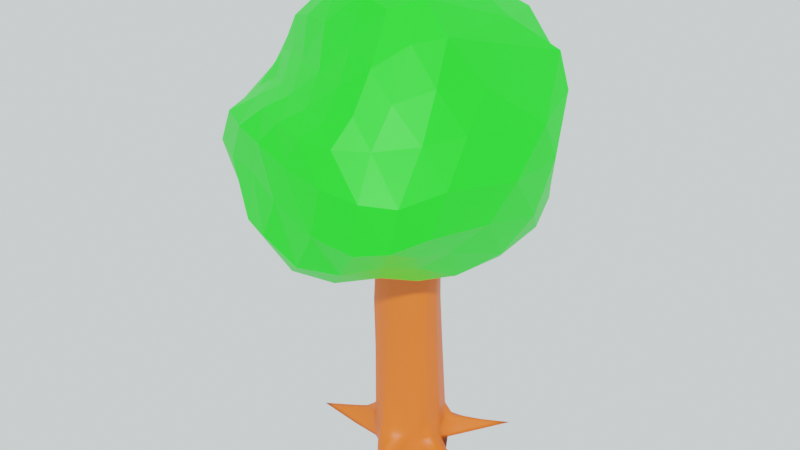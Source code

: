 # Source: tree.blend  (saved by Blender 2.91.10; exported with 4.5.12 LTS)
import bpy
from mathutils import Matrix  # noqa: F401  (used for matrix-valued properties, if any)

bpy.ops.wm.read_factory_settings(use_empty=True)
scene = bpy.context.scene
scene.name = 'Scene'

# ---- collections
col_collection = bpy.data.collections.new('Collection'); scene.collection.children.link(col_collection)

# ---- materials (node trees are filled in below, after node groups)
mat_material_002 = bpy.data.materials.new('Material.002')
mat_material_002.use_transparent_shadow = False
mat_material_001 = bpy.data.materials.new('Material.001')
mat_material_001.use_transparent_shadow = False

# ---- material node trees
mat_material_002.use_nodes = True; mat_material_002.node_tree.nodes.clear()
_N = mat_material_002.node_tree.nodes; _L = mat_material_002.node_tree.links
n0 = _N.new('ShaderNodeBsdfPrincipled'); n0.name = 'Principled BSDF'; n0.location = (10, 300)
n0.distribution = 'GGX'
n0.subsurface_method = 'BURLEY'
n0.inputs[0].default_value = (0.8, 0.1051, 0.004832, 1.0)
n0.inputs[3].default_value = 1.45
n0.inputs[27].default_value = (0.0, 0.0, 0.0, 1.0)
n0.inputs[28].default_value = 1.0
n1 = _N.new('ShaderNodeOutputMaterial'); n1.name = 'Material Output'; n1.location = (300, 300)
_L.new(n0.outputs[0], n1.inputs[0])
n1.is_active_output = True
mat_material_001.use_nodes = True; mat_material_001.node_tree.nodes.clear()
_N = mat_material_001.node_tree.nodes; _L = mat_material_001.node_tree.links
n0 = _N.new('ShaderNodeBsdfPrincipled'); n0.name = 'Principled BSDF'; n0.location = (10, 300)
n0.distribution = 'GGX'
n0.subsurface_method = 'BURLEY'
n0.inputs[0].default_value = (0.0, 0.8, 0.001456, 1.0)
n0.inputs[3].default_value = 1.45
n0.inputs[27].default_value = (0.0, 0.0, 0.0, 1.0)
n0.inputs[28].default_value = 1.0
n1 = _N.new('ShaderNodeOutputMaterial'); n1.name = 'Material Output'; n1.location = (300, 300)
_L.new(n0.outputs[0], n1.inputs[0])
n1.is_active_output = True

# ---- world
world_world = bpy.data.worlds.new('World'); scene.world = world_world
world_world.use_nodes = True; world_world.node_tree.nodes.clear()
_N = world_world.node_tree.nodes; _L = world_world.node_tree.links
n0 = _N.new('ShaderNodeOutputWorld'); n0.name = 'World Output'; n0.location = (300, 300)
n1 = _N.new('ShaderNodeBackground'); n1.name = 'Background'; n1.location = (10, 300)
n2 = _N.new('ShaderNodeRGB'); n2.name = 'RGB'; n2.location = (-180, 275)
n2.outputs[0].default_value = (0.8761, 0.9827, 1.0, 1.0)
_L.new(n1.outputs[0], n0.inputs[0])
_L.new(n2.outputs[0], n1.inputs[0])
n0.is_active_output = True
world_world.color = (0.05088, 0.05088, 0.05088)
world_world.use_sun_shadow = False
world_world.sun_shadow_jitter_overblur = 0.0

# ---- meshes
me_walec = bpy.data.meshes.new('Walec')
me_walec.from_pydata([(-0.5322, 2.252, -4.009), (0.0734, 1.028, 3.972), (0.2859, 1.325, -3.87), (0.3386, 0.979, 3.973), (1.175, 1.189, -3.777), (0.6695, 0.7983, 3.976), (3.015, 2.51, -3.767), (0.9331, 0.5465, 3.973), (2.13, 1.006, -3.785), (1.11, 0.2545, 3.963), (1.508, 0.1866, -3.891), (1.203, 0.0008698, 3.937), (3.437, -1.039, -4.007), (1.145, -0.3668, 3.937), (1.455, -0.8722, -4.031), (0.9617, -0.5718, 3.91), (0.9988, -1.147, -4.035), (0.6919, -0.7901, 3.9), (0.9027, -2.893, -4.058), (0.3515, -0.9465, 3.896), (0.1813, -1.906, -4.111), (-0.02336, -1.019, 3.898), (-0.3528, -1.274, -4.024), (-0.3861, -1.007, 3.908), (-0.6345, -1.115, -4.032), (-0.6995, -0.9627, 3.935), (-1.681, -1.06, -4.023), (-0.8883, -0.5561, 3.988), (-3.51, -0.8471, -4.026), (-1.036, -0.1838, 4.004), (-1.771, 0.01025, -4.028), (-1.147, 0.0828, 3.966), (-1.217, 0.3155, -4.03), (-1.028, 0.3334, 3.941), (-1.165, 0.9356, -4.099), (-0.8234, 0.6532, 3.943), (-1.291, 2.225, -4.101), (-0.5497, 0.913, 3.943), (-1.387, 3.102, -4.117), (-0.2437, 1.027, 3.957), (0.06791, 1.131, -0.0009745), (0.4343, 1.169, 0.09094), (0.7477, 1.02, 0.1084), (1.021, 0.7736, 0.07929), (1.187, 0.4503, 0.06502), (1.344, 0.06761, 0.01793), (1.278, -0.4412, -0.036), (1.109, -0.7225, -0.06091), (0.844, -0.9562, -0.05186), (0.3808, -1.117, -0.08985), (-0.01809, -1.2, -0.1001), (-0.3796, -1.134, -0.06605), (-0.6665, -1.028, -0.04855), (-0.8902, -0.6913, -0.01967), (-1.057, -0.3354, -0.01147), (-1.164, -0.01049, -0.03127), (-1.116, 0.3139, -0.0444), (-0.9134, 0.6585, -0.07837), (-0.619, 0.9452, -0.0786), (-0.2901, 1.101, -0.0543), (0.399, 1.249, -1.952), (0.7489, 1.123, -1.885), (1.068, 0.8866, -1.875), (1.232, 0.5487, -1.883), (1.421, 0.1014, -1.941), (1.352, -0.4779, -2.021), (1.191, -0.7974, -2.046), (0.9032, -1.043, -2.059), (0.3644, -1.208, -2.128), (-0.01996, -1.291, -2.106), (-0.3763, -1.198, -2.053), (-0.6499, -1.06, -2.04), (-0.8911, -0.7589, -2.024), (-1.067, -0.4112, -2.019), (-1.172, -0.05713, -2.03), (-1.159, 0.3041, -2.037), (-0.9585, 0.6612, -2.089), (-0.6567, 0.9613, -2.09), (-0.3322, 1.137, -2.062), (0.00788, 1.175, -2.044), (0.3636, 1.278, -2.915), (0.7622, 1.162, -2.839), (1.093, 0.9435, -2.849), (1.254, 0.5978, -2.857), (1.46, 0.1183, -2.92), (1.388, -0.4963, -3.014), (1.232, -0.8348, -3.039), (0.9413, -1.085, -3.051), (0.4573, -1.545, -3.238), (0.05369, -1.576, -3.193), (-0.3747, -1.23, -3.046), (-0.6417, -1.076, -3.036), (-0.8916, -0.7926, -3.026), (-1.072, -0.4491, -3.023), (-1.176, -0.08046, -3.029), (-1.181, 0.2993, -3.033), (-0.993, 0.6625, -3.094), (-0.7428, 0.9693, -3.095), (-0.4482, 1.166, -3.065), (-0.1045, 1.213, -3.046), (0.3323, 1.292, -3.378), (0.8232, 1.175, -3.294), (1.517, 0.9519, -3.294), (1.353, 0.6057, -3.307), (1.484, 0.1238, -3.391), (1.6, -0.5052, -3.496), (1.252, -0.853, -3.52), (0.9676, -1.11, -3.527), (0.7235, -2.364, -3.706), (0.1783, -1.943, -3.713), (-0.3641, -1.251, -3.52), (-0.6377, -1.084, -3.519), (-0.8918, -0.809, -3.512), (-1.666, -0.4662, -3.508), (-1.332, -0.06724, -3.514), (-1.192, 0.2969, -3.517), (-1.035, 0.6631, -3.582), (-0.893, 1.254, -3.583), (-0.8467, 2.113, -3.552), (-0.3628, 1.862, -3.513), (0.05214, 1.077, 1.954), (0.3655, 1.07, 1.987), (0.7034, 0.9078, 2.012), (0.9864, 0.6611, 2.014), (1.159, 0.3537, 2.004), (1.298, 0.01254, 1.971), (1.263, -0.4579, 1.95), (1.094, -0.7084, 1.925), (0.8246, -0.9403, 1.916), (0.4186, -1.107, 1.891), (-0.008841, -1.174, 1.89), (-0.4404, -1.102, 1.901), (-0.7368, -1.001, 1.923), (-0.9175, -0.626, 1.968), (-1.058, -0.2609, 1.982), (-1.16, 0.03559, 1.955), (-1.089, 0.3224, 1.934), (-0.9233, 0.6522, 1.911), (-0.6702, 0.9234, 1.906), (-0.3203, 1.061, 1.93), (0.1108, 1.056, 2.971), (0.4106, 1.028, 2.99), (0.7509, 0.8574, 3.005), (1.02, 0.6079, 3.003), (1.189, 0.3078, 2.993), (1.292, 0.02131, 2.96), (1.239, -0.3814, 2.948), (1.067, -0.6051, 2.923), (0.7978, -0.8278, 2.913), (0.4099, -0.9865, 2.896), (0.009127, -1.062, 2.897), (-0.377, -1.038, 2.91), (-0.6912, -0.9791, 2.933), (-0.8887, -0.5901, 2.98), (-1.041, -0.2219, 2.994), (-1.151, 0.05934, 2.961), (-1.05, 0.3285, 2.939), (-0.846, 0.6546, 2.932), (-0.5609, 0.9215, 2.933), (-0.23, 1.048, 2.952), (0.1009, 1.042, 3.467), (0.3849, 1.005, 3.477), (0.7203, 0.8289, 3.486), (0.9857, 0.5782, 3.484), (1.158, 0.282, 3.473), (1.256, 0.01173, 3.444), (1.2, -0.3737, 3.438), (1.023, -0.5881, 3.412), (0.7534, -0.8086, 3.402), (0.3879, -0.9663, 3.391), (-0.004063, -1.04, 3.392), (-0.3828, -1.023, 3.402), (-0.6953, -0.971, 3.428), (-0.8885, -0.5733, 3.478), (-1.039, -0.2031, 3.493), (-1.149, 0.07093, 3.457), (-1.039, 0.3309, 3.434), (-0.8349, 0.6539, 3.431), (-0.555, 0.9174, 3.432), (-0.2318, 1.038, 3.449), (0.02025, -0.3458, 3.615), (3.741, -4.19, 6.513), (-1.055, -5.827, 6.306), (-4.597, -1.766, 7.465), (-1.078, 4.736, 5.644), (3.66, 3.258, 5.741), (0.8584, -4.924, 10.33), (-3.189, -2.891, 10.25), (-3.441, 2.876, 10.71), (1.442, 4.323, 10.65), (3.947, -1.153, 11.06), (-0.191, -1.343, 13.73), (-0.5956, -5.11, 4.895), (-0.3499, -3.349, 4.469), (-0.2605, -1.675, 4.038), (1.063, -1.194, 3.732), (2.315, -2.322, 4.366), (3.209, -3.351, 5.586), (2.945, -4.86, 6.164), (1.8, -5.427, 5.74), (0.3951, -5.87, 5.703), (4.163, 1.713, 5.351), (4.343, -0.5761, 5.343), (4.069, -2.879, 6.26), (0.9862, 0.3878, 3.706), (2.101, 1.433, 4.125), (3.103, 2.739, 4.808), (-3.917, -1.27, 6.287), (-2.586, -0.6939, 4.758), (-1.17, -0.4486, 3.885), (-2.178, -5.42, 6.358), (-3.446, -4.495, 6.75), (-4.273, -2.991, 7.132), (-1.057, 3.568, 4.856), (-0.7448, 2.093, 4.214), (-0.3252, 0.8209, 3.722), (-4.147, 0.3464, 6.107), (-3.252, 2.187, 5.52), (-2.132, 3.646, 5.52), (-0.006546, 4.841, 5.392), (1.499, 4.646, 5.39), (2.777, 4.147, 5.48), (4.218, -2.412, 9.975), (4.531, -3.747, 8.739), (4.399, -4.28, 7.383), (4.286, 2.272, 6.727), (5.01, 1.273, 8.261), (4.969, 0.64, 9.586), (0.3703, -5.521, 9.835), (-0.05786, -5.807, 8.967), (-0.4985, -5.803, 7.656), (3.756, -5.405, 7.121), (2.929, -5.82, 8.607), (1.576, -5.435, 9.8), (-3.945, -3.003, 9.771), (-4.768, -3.079, 9.063), (-5.108, -2.697, 8.194), (-1.891, -5.351, 8.074), (-2.477, -5.249, 9.45), (-2.894, -4.112, 9.978), (-3.254, 3.572, 9.539), (-2.24, 4.423, 7.955), (-1.579, 4.96, 6.593), (-4.84, -0.1242, 7.889), (-4.545, 1.475, 8.433), (-4.129, 1.92, 9.413), (2.048, 3.937, 9.47), (2.839, 3.839, 8.128), (3.402, 3.719, 6.777), (-0.4511, 5.489, 6.5), (0.1643, 5.116, 7.888), (0.7824, 4.375, 9.365), (3.33, -2.776, 11.3), (2.616, -3.934, 10.99), (1.724, -4.623, 10.63), (-0.1151, -4.643, 10.43), (-1.23, -4.166, 10.47), (-2.287, -3.52, 10.41), (-3.903, -1.886, 10.7), (-4.327, -0.8952, 11.33), (-3.98, 1.338, 10.98), (-2.296, 3.802, 11.05), (-0.9754, 4.362, 11.13), (0.3576, 4.524, 10.97), (2.435, 3.944, 11.04), (3.371, 3.171, 11.22), (4.0, 2.778, 11.23), (0.07533, -2.37, 13.47), (0.5003, -3.223, 12.3), (0.7563, -4.21, 11.13), (3.073, -1.959, 12.6), (2.032, -1.711, 13.51), (0.8859, -1.387, 13.76), (-1.172, -2.023, 13.42), (-2.174, -2.358, 12.39), (-2.873, -2.432, 11.1), (-1.021, -0.3452, 13.49), (-1.876, 1.461, 12.92), (-2.668, 2.728, 11.95), (0.2789, 0.5644, 13.55), (0.9819, 3.06, 12.8), (1.391, 4.241, 11.91), (1.52, 1.062, 13.51), (3.004, 1.334, 12.44), (2.358, 3.345, 12.26), (-0.4648, 2.548, 13.05), (0.08553, 4.185, 12.26), (-1.355, 3.737, 12.3), (-2.216, -1.405, 13.14), (-3.204, -0.01958, 12.44), (-3.299, -1.799, 12.04), (-0.9829, -2.833, 12.47), (-1.78, -3.066, 11.2), (-0.4056, -3.748, 11.28), (1.349, -2.634, 13.27), (1.683, -3.764, 11.83), (2.503, -2.938, 12.51), (4.457, 2.686, 10.02), (4.023, 2.847, 8.286), (3.234, 3.53, 9.836), (-0.5054, 4.557, 9.447), (-1.035, 5.247, 7.854), (-1.889, 4.245, 9.41), (-4.94, 0.3534, 9.96), (-5.361, -1.262, 9.137), (-4.731, -1.468, 9.999), (-1.824, -4.792, 10.08), (-1.319, -5.58, 9.29), (-0.7763, -5.253, 9.964), (2.592, -4.828, 9.802), (3.902, -5.184, 8.517), (3.585, -3.735, 9.885), (1.571, 4.62, 8.033), (2.328, 4.671, 6.607), (0.838, 5.299, 6.48), (-3.691, 2.836, 8.098), (-2.962, 3.472, 6.614), (-3.936, 2.602, 6.86), (-3.752, -4.509, 9.433), (-4.594, -4.175, 8.083), (-3.262, -4.932, 8.066), (1.571, -5.992, 8.756), (1.304, -6.109, 7.16), (2.833, -5.949, 6.962), (5.164, -1.109, 8.332), (4.842, -2.034, 7.134), (4.898, 0.3946, 6.53), (1.895, 3.284, 4.589), (0.704, 1.821, 4.02), (0.3768, 3.513, 4.634), (-2.16, 2.257, 4.67), (-1.692, 0.9164, 4.045), (-3.161, 0.7918, 4.819), (-3.228, -2.62, 5.954), (-1.6, -1.973, 4.685), (-1.97, -4.049, 5.145), (3.445, 0.6782, 4.412), (3.416, -1.723, 4.7), (2.265, -0.496, 3.846), (0.8126, -4.633, 4.751), (1.017, -2.78, 4.237), (2.179, -3.963, 5.147), (3.537, 0.4098, 11.91)], [], [(160, 1, 3, 161), (161, 3, 5, 162), (162, 5, 7, 163), (163, 7, 9, 164), (164, 9, 11, 165), (165, 11, 13, 166), (166, 13, 15, 167), (167, 15, 17, 168), (168, 17, 19, 169), (169, 19, 21, 170), (170, 21, 23, 171), (171, 23, 25, 172), (172, 25, 27, 173), (173, 27, 29, 174), (174, 29, 31, 175), (175, 31, 33, 176), (176, 33, 35, 177), (177, 35, 37, 178), (3, 1, 39, 37, 35, 33, 31, 29, 27, 25, 23, 21, 19, 17, 15, 13, 11, 9, 7, 5), (178, 37, 39, 179), (179, 39, 1, 160), (0, 2, 4, 6, 8, 10, 12, 14, 16, 18, 20, 22, 24, 26, 28, 30, 32, 34, 36, 38), (78, 59, 40, 79), (77, 58, 59, 78), (76, 57, 58, 77), (75, 56, 57, 76), (74, 55, 56, 75), (73, 54, 55, 74), (72, 53, 54, 73), (71, 52, 53, 72), (70, 51, 52, 71), (69, 50, 51, 70), (68, 49, 50, 69), (67, 48, 49, 68), (66, 47, 48, 67), (65, 46, 47, 66), (64, 45, 46, 65), (63, 44, 45, 64), (62, 43, 44, 63), (61, 42, 43, 62), (60, 41, 42, 61), (79, 40, 41, 60), (99, 79, 60, 80), (80, 60, 61, 81), (81, 61, 62, 82), (82, 62, 63, 83), (83, 63, 64, 84), (84, 64, 65, 85), (85, 65, 66, 86), (86, 66, 67, 87), (87, 67, 68, 88), (88, 68, 69, 89), (89, 69, 70, 90), (90, 70, 71, 91), (91, 71, 72, 92), (92, 72, 73, 93), (93, 73, 74, 94), (94, 74, 75, 95), (95, 75, 76, 96), (96, 76, 77, 97), (97, 77, 78, 98), (98, 78, 79, 99), (118, 98, 99, 119), (117, 97, 98, 118), (116, 96, 97, 117), (115, 95, 96, 116), (114, 94, 95, 115), (113, 93, 94, 114), (112, 92, 93, 113), (111, 91, 92, 112), (110, 90, 91, 111), (109, 89, 90, 110), (108, 88, 89, 109), (107, 87, 88, 108), (106, 86, 87, 107), (105, 85, 86, 106), (104, 84, 85, 105), (103, 83, 84, 104), (102, 82, 83, 103), (101, 81, 82, 102), (100, 80, 81, 101), (119, 99, 80, 100), (0, 119, 100, 2), (2, 100, 101, 4), (4, 101, 102, 6), (6, 102, 103, 8), (8, 103, 104, 10), (10, 104, 105, 12), (12, 105, 106, 14), (14, 106, 107, 16), (16, 107, 108, 18), (18, 108, 109, 20), (20, 109, 110, 22), (22, 110, 111, 24), (24, 111, 112, 26), (26, 112, 113, 28), (28, 113, 114, 30), (30, 114, 115, 32), (32, 115, 116, 34), (34, 116, 117, 36), (36, 117, 118, 38), (38, 118, 119, 0), (59, 139, 120, 40), (58, 138, 139, 59), (57, 137, 138, 58), (56, 136, 137, 57), (55, 135, 136, 56), (54, 134, 135, 55), (53, 133, 134, 54), (52, 132, 133, 53), (51, 131, 132, 52), (50, 130, 131, 51), (49, 129, 130, 50), (48, 128, 129, 49), (47, 127, 128, 48), (46, 126, 127, 47), (45, 125, 126, 46), (44, 124, 125, 45), (43, 123, 124, 44), (42, 122, 123, 43), (41, 121, 122, 42), (40, 120, 121, 41), (139, 159, 140, 120), (138, 158, 159, 139), (137, 157, 158, 138), (136, 156, 157, 137), (135, 155, 156, 136), (134, 154, 155, 135), (133, 153, 154, 134), (132, 152, 153, 133), (131, 151, 152, 132), (130, 150, 151, 131), (129, 149, 150, 130), (128, 148, 149, 129), (127, 147, 148, 128), (126, 146, 147, 127), (125, 145, 146, 126), (124, 144, 145, 125), (123, 143, 144, 124), (122, 142, 143, 123), (121, 141, 142, 122), (120, 140, 141, 121), (159, 179, 160, 140), (158, 178, 179, 159), (157, 177, 178, 158), (156, 176, 177, 157), (155, 175, 176, 156), (154, 174, 175, 155), (153, 173, 174, 154), (152, 172, 173, 153), (151, 171, 172, 152), (150, 170, 171, 151), (149, 169, 170, 150), (148, 168, 169, 149), (147, 167, 168, 148), (146, 166, 167, 147), (145, 165, 166, 146), (144, 164, 165, 145), (143, 163, 164, 144), (142, 162, 163, 143), (141, 161, 162, 142), (140, 160, 161, 141), (180, 195, 194), (181, 197, 203), (180, 194, 209), (180, 209, 215), (180, 215, 204), (181, 203, 224), (182, 200, 230), (183, 212, 236), (184, 218, 242), (185, 221, 248), (181, 224, 231), (182, 230, 237), (183, 236, 243), (184, 242, 249), (185, 248, 225), (186, 254, 269), (187, 257, 275), (188, 260, 278), (189, 263, 281), (190, 266, 342, 270), (272, 279, 191), (271, 282, 272), (270, 283, 271), (272, 282, 279), (282, 280, 279), (271, 283, 282), (283, 284, 282), (282, 284, 280), (284, 281, 280), (270, 342, 266, 283), (266, 265, 283), (283, 265, 284), (265, 264, 284), (284, 264, 281), (264, 189, 281), (279, 276, 191), (280, 285, 279), (281, 286, 280), (279, 285, 276), (285, 277, 276), (280, 286, 285), (286, 287, 285), (285, 287, 277), (287, 278, 277), (281, 263, 286), (263, 262, 286), (286, 262, 287), (262, 261, 287), (287, 261, 278), (261, 188, 278), (276, 273, 191), (277, 288, 276), (278, 289, 277), (276, 288, 273), (288, 274, 273), (277, 289, 288), (289, 290, 288), (288, 290, 274), (290, 275, 274), (278, 260, 289), (260, 259, 289), (289, 259, 290), (259, 258, 290), (290, 258, 275), (258, 187, 275), (273, 267, 191), (274, 291, 273), (275, 292, 274), (273, 291, 267), (291, 268, 267), (274, 292, 291), (292, 293, 291), (291, 293, 268), (293, 269, 268), (275, 257, 292), (257, 256, 292), (292, 256, 293), (256, 255, 293), (293, 255, 269), (255, 186, 269), (267, 272, 191), (268, 294, 267), (269, 295, 268), (267, 294, 272), (294, 271, 272), (268, 295, 294), (295, 296, 294), (294, 296, 271), (296, 270, 271), (269, 254, 295), (254, 253, 295), (295, 253, 296), (253, 252, 296), (296, 252, 270), (252, 190, 270), (227, 266, 190), (226, 297, 227), (225, 298, 226), (227, 297, 266), (297, 265, 266), (226, 298, 297), (298, 299, 297), (297, 299, 265), (299, 264, 265), (225, 248, 298), (248, 247, 298), (298, 247, 299), (247, 246, 299), (299, 246, 264), (246, 189, 264), (251, 263, 189), (250, 300, 251), (249, 301, 250), (251, 300, 263), (300, 262, 263), (250, 301, 300), (301, 302, 300), (300, 302, 262), (302, 261, 262), (249, 242, 301), (242, 241, 301), (301, 241, 302), (241, 240, 302), (302, 240, 261), (240, 188, 261), (245, 260, 188), (244, 303, 245), (243, 304, 244), (245, 303, 260), (303, 259, 260), (244, 304, 303), (304, 305, 303), (303, 305, 259), (305, 258, 259), (243, 236, 304), (236, 235, 304), (304, 235, 305), (235, 234, 305), (305, 234, 258), (234, 187, 258), (239, 257, 187), (238, 306, 239), (237, 307, 238), (239, 306, 257), (306, 256, 257), (238, 307, 306), (307, 308, 306), (306, 308, 256), (308, 255, 256), (237, 230, 307), (230, 229, 307), (307, 229, 308), (229, 228, 308), (308, 228, 255), (228, 186, 255), (233, 254, 186), (232, 309, 233), (231, 310, 232), (233, 309, 254), (309, 253, 254), (232, 310, 309), (310, 311, 309), (309, 311, 253), (311, 252, 253), (231, 224, 310), (224, 223, 310), (310, 223, 311), (223, 222, 311), (311, 222, 252), (222, 190, 252), (246, 251, 189), (247, 312, 246), (248, 313, 247), (246, 312, 251), (312, 250, 251), (247, 313, 312), (313, 314, 312), (312, 314, 250), (314, 249, 250), (248, 221, 313), (221, 220, 313), (313, 220, 314), (220, 219, 314), (314, 219, 249), (219, 184, 249), (240, 245, 188), (241, 315, 240), (242, 316, 241), (240, 315, 245), (315, 244, 245), (241, 316, 315), (316, 317, 315), (315, 317, 244), (317, 243, 244), (242, 218, 316), (218, 217, 316), (316, 217, 317), (217, 216, 317), (317, 216, 243), (216, 183, 243), (234, 239, 187), (235, 318, 234), (236, 319, 235), (234, 318, 239), (318, 238, 239), (235, 319, 318), (319, 320, 318), (318, 320, 238), (320, 237, 238), (236, 212, 319), (212, 211, 319), (319, 211, 320), (211, 210, 320), (320, 210, 237), (210, 182, 237), (228, 233, 186), (229, 321, 228), (230, 322, 229), (228, 321, 233), (321, 232, 233), (229, 322, 321), (322, 323, 321), (321, 323, 232), (323, 231, 232), (230, 200, 322), (200, 199, 322), (322, 199, 323), (199, 198, 323), (323, 198, 231), (198, 181, 231), (222, 227, 190), (223, 324, 222), (224, 325, 223), (222, 324, 227), (324, 226, 227), (223, 325, 324), (325, 326, 324), (324, 326, 226), (326, 225, 226), (224, 203, 325), (203, 202, 325), (325, 202, 326), (202, 201, 326), (326, 201, 225), (201, 185, 225), (206, 221, 185), (205, 327, 206), (204, 328, 205), (206, 327, 221), (327, 220, 221), (205, 328, 327), (328, 329, 327), (327, 329, 220), (329, 219, 220), (204, 215, 328), (215, 214, 328), (328, 214, 329), (214, 213, 329), (329, 213, 219), (213, 184, 219), (213, 218, 184), (214, 330, 213), (215, 331, 214), (213, 330, 218), (330, 217, 218), (214, 331, 330), (331, 332, 330), (330, 332, 217), (332, 216, 217), (215, 209, 331), (209, 208, 331), (331, 208, 332), (208, 207, 332), (332, 207, 216), (207, 183, 216), (207, 212, 183), (208, 333, 207), (209, 334, 208), (207, 333, 212), (333, 211, 212), (208, 334, 333), (334, 335, 333), (333, 335, 211), (335, 210, 211), (209, 194, 334), (194, 193, 334), (334, 193, 335), (193, 192, 335), (335, 192, 210), (192, 182, 210), (201, 206, 185), (202, 336, 201), (203, 337, 202), (201, 336, 206), (336, 205, 206), (202, 337, 336), (337, 338, 336), (336, 338, 205), (338, 204, 205), (203, 197, 337), (197, 196, 337), (337, 196, 338), (196, 195, 338), (338, 195, 204), (195, 180, 204), (192, 200, 182), (193, 339, 192), (194, 340, 193), (192, 339, 200), (339, 199, 200), (193, 340, 339), (340, 341, 339), (339, 341, 199), (341, 198, 199), (194, 195, 340), (195, 196, 340), (340, 196, 341), (196, 197, 341), (341, 197, 198), (197, 181, 198)])
me_walec.polygons.foreach_set('use_smooth', [1, 1, 1, 1, 1, 1, 1, 1, 1, 1, 1, 1, 1, 1, 1, 1, 1, 1, 1, 1, 1, 1, 1, 1, 1, 1, 1, 1, 1, 1, 1, 1, 1, 1, 1, 1, 1, 1, 1, 1, 1, 1, 1, 1, 1, 1, 1, 1, 1, 1, 1, 1, 1, 1, 1, 1, 1, 1, 1, 1, 1, 1, 1, 1, 1, 1, 1, 1, 1, 1, 1, 1, 1, 1, 1, 1, 1, 1, 1, 1, 1, 1, 1, 1, 1, 1, 1, 1, 1, 1, 1, 1, 1, 1, 1, 1, 1, 1, 1, 1, 1, 1, 1, 1, 1, 1, 1, 1, 1, 1, 1, 1, 1, 1, 1, 1, 1, 1, 1, 1, 1, 1, 1, 1, 1, 1, 1, 1, 1, 1, 1, 1, 1, 1, 1, 1, 1, 1, 1, 1, 1, 1, 1, 1, 1, 1, 1, 1, 1, 1, 1, 1, 1, 1, 1, 1, 1, 1, 1, 1, 1, 1, 0, 0, 0, 0, 0, 0, 0, 0, 0, 0, 0, 0, 0, 0, 0, 0, 0, 0, 0, 0, 0, 0, 0, 0, 0, 0, 0, 0, 0, 0, 0, 0, 0, 0, 0, 0, 0, 0, 0, 0, 0, 0, 0, 0, 0, 0, 0, 0, 0, 0, 0, 0, 0, 0, 0, 0, 0, 0, 0, 0, 0, 0, 0, 0, 0, 0, 0, 0, 0, 0, 0, 0, 0, 0, 0, 0, 0, 0, 0, 0, 0, 0, 0, 0, 0, 0, 0, 0, 0, 0, 0, 0, 0, 0, 0, 0, 0, 0, 0, 0, 0, 0, 0, 0, 0, 0, 0, 0, 0, 0, 0, 0, 0, 0, 0, 0, 0, 0, 0, 0, 0, 0, 0, 0, 0, 0, 0, 0, 0, 0, 0, 0, 0, 0, 0, 0, 0, 0, 0, 0, 0, 0, 0, 0, 0, 0, 0, 0, 0, 0, 0, 0, 0, 0, 0, 0, 0, 0, 0, 0, 0, 0, 0, 0, 0, 0, 0, 0, 0, 0, 0, 0, 0, 0, 0, 0, 0, 0, 0, 0, 0, 0, 0, 0, 0, 0, 0, 0, 0, 0, 0, 0, 0, 0, 0, 0, 0, 0, 0, 0, 0, 0, 0, 0, 0, 0, 0, 0, 0, 0, 0, 0, 0, 0, 0, 0, 0, 0, 0, 0, 0, 0, 0, 0, 0, 0, 0, 0, 0, 0, 0, 0, 0, 0, 0, 0, 0, 0, 0, 0, 0, 0, 0, 0, 0, 0, 0, 0, 0, 0, 0, 0, 0, 0, 0, 0, 0, 0, 0, 0, 0, 0, 0, 0, 0, 0, 0, 0, 0, 0, 0, 0, 0, 0, 0, 0, 0, 0, 0, 0, 0, 0, 0, 0, 0, 0, 0, 0, 0, 0, 0, 0, 0, 0, 0, 0, 0, 0, 0, 0, 0, 0, 0, 0, 0, 0, 0, 0, 0, 0, 0, 0, 0, 0, 0, 0, 0, 0, 0, 0])
me_walec.polygons.foreach_set('material_index', [0, 0, 0, 0, 0, 0, 0, 0, 0, 0, 0, 0, 0, 0, 0, 0, 0, 0, 0, 0, 0, 0, 0, 0, 0, 0, 0, 0, 0, 0, 0, 0, 0, 0, 0, 0, 0, 0, 0, 0, 0, 0, 0, 0, 0, 0, 0, 0, 0, 0, 0, 0, 0, 0, 0, 0, 0, 0, 0, 0, 0, 0, 0, 0, 0, 0, 0, 0, 0, 0, 0, 0, 0, 0, 0, 0, 0, 0, 0, 0, 0, 0, 0, 0, 0, 0, 0, 0, 0, 0, 0, 0, 0, 0, 0, 0, 0, 0, 0, 0, 0, 0, 0, 0, 0, 0, 0, 0, 0, 0, 0, 0, 0, 0, 0, 0, 0, 0, 0, 0, 0, 0, 0, 0, 0, 0, 0, 0, 0, 0, 0, 0, 0, 0, 0, 0, 0, 0, 0, 0, 0, 0, 0, 0, 0, 0, 0, 0, 0, 0, 0, 0, 0, 0, 0, 0, 0, 0, 0, 0, 0, 0, 1, 1, 1, 1, 1, 1, 1, 1, 1, 1, 1, 1, 1, 1, 1, 1, 1, 1, 1, 1, 1, 1, 1, 1, 1, 1, 1, 1, 1, 1, 1, 1, 1, 1, 1, 1, 1, 1, 1, 1, 1, 1, 1, 1, 1, 1, 1, 1, 1, 1, 1, 1, 1, 1, 1, 1, 1, 1, 1, 1, 1, 1, 1, 1, 1, 1, 1, 1, 1, 1, 1, 1, 1, 1, 1, 1, 1, 1, 1, 1, 1, 1, 1, 1, 1, 1, 1, 1, 1, 1, 1, 1, 1, 1, 1, 1, 1, 1, 1, 1, 1, 1, 1, 1, 1, 1, 1, 1, 1, 1, 1, 1, 1, 1, 1, 1, 1, 1, 1, 1, 1, 1, 1, 1, 1, 1, 1, 1, 1, 1, 1, 1, 1, 1, 1, 1, 1, 1, 1, 1, 1, 1, 1, 1, 1, 1, 1, 1, 1, 1, 1, 1, 1, 1, 1, 1, 1, 1, 1, 1, 1, 1, 1, 1, 1, 1, 1, 1, 1, 1, 1, 1, 1, 1, 1, 1, 1, 1, 1, 1, 1, 1, 1, 1, 1, 1, 1, 1, 1, 1, 1, 1, 1, 1, 1, 1, 1, 1, 1, 1, 1, 1, 1, 1, 1, 1, 1, 1, 1, 1, 1, 1, 1, 1, 1, 1, 1, 1, 1, 1, 1, 1, 1, 1, 1, 1, 1, 1, 1, 1, 1, 1, 1, 1, 1, 1, 1, 1, 1, 1, 1, 1, 1, 1, 1, 1, 1, 1, 1, 1, 1, 1, 1, 1, 1, 1, 1, 1, 1, 1, 1, 1, 1, 1, 1, 1, 1, 1, 1, 1, 1, 1, 1, 1, 1, 1, 1, 1, 1, 1, 1, 1, 1, 1, 1, 1, 1, 1, 1, 1, 1, 1, 1, 1, 1, 1, 1, 1, 1, 1, 1, 1, 1, 1, 1, 1, 1, 1, 1, 1, 1, 1, 1, 1, 1, 1, 1, 1, 1, 1])
_uv = me_walec.uv_layers.new(name='MapaUV')
_uv.uv.foreach_set('vector', [1.0, 0.9682, 1.0, 1.0, 0.95, 1.0, 0.95, 0.9682, 0.95, 0.9682, 0.95, 1.0, 0.9, 1.0, 0.9, 0.9682, 0.9, 0.9682, 0.9, 1.0, 0.85, 1.0, 0.85, 0.9682, 0.85, 0.9682, 0.85, 1.0, 0.8, 1.0, 0.8, 0.9682, 0.8, 0.9682, 0.8, 1.0, 0.75, 1.0, 0.75, 0.9682, 0.75, 0.9682, 0.75, 1.0, 0.7, 1.0, 0.7, 0.9682, 0.7, 0.9682, 0.7, 1.0, 0.65, 1.0, 0.65, 0.9682, 0.65, 0.9682, 0.65, 1.0, 0.6, 1.0, 0.6, 0.9682, 0.6, 0.9682, 0.6, 1.0, 0.55, 1.0, 0.55, 0.9682, 0.55, 0.9682, 0.55, 1.0, 0.5, 1.0, 0.5, 0.9682, 0.5, 0.9682, 0.5, 1.0, 0.45, 1.0, 0.45, 0.9682, 0.45, 0.9682, 0.45, 1.0, 0.4, 1.0, 0.4, 0.9682, 0.4, 0.9682, 0.4, 1.0, 0.35, 1.0, 0.35, 0.9682, 0.35, 0.9682, 0.35, 1.0, 0.3, 1.0, 0.3, 0.9682, 0.3, 0.9682, 0.3, 1.0, 0.25, 1.0, 0.25, 0.9682, 0.25, 0.9682, 0.25, 1.0, 0.2, 1.0, 0.2, 0.9682, 0.2, 0.9682, 0.2, 1.0, 0.15, 1.0, 0.15, 0.9682, 0.15, 0.9682, 0.15, 1.0, 0.1, 1.0, 0.1, 0.9682, 0.3242, 0.4783, 0.25, 0.49, 0.1758, 0.4783, 0.1089, 0.4442, 0.05584, 0.3911, 0.02175, 0.3242, 0.01, 0.25, 0.02175, 0.1758, 0.05584, 0.1089, 0.1089, 0.05584, 0.1758, 0.02175, 0.25, 0.01, 0.3242, 0.02175, 0.3911, 0.05584, 0.4442, 0.1089, 0.4783, 0.1758, 0.49, 0.25, 0.4783, 0.3242, 0.4442, 0.3911, 0.3911, 0.4442, 0.1, 0.9682, 0.1, 1.0, 0.05, 1.0, 0.05, 0.9682, 0.05, 0.9682, 0.05, 1.0, -1.565e-07, 1.0, -1.565e-07, 0.9682, 0.75, 0.49, 0.8242, 0.4783, 0.8911, 0.4442, 0.9442, 0.3911, 0.9783, 0.3242, 0.99, 0.25, 0.9783, 0.1758, 0.9442, 0.1089, 0.8911, 0.05584, 0.8242, 0.02175, 0.75, 0.01, 0.6758, 0.02175, 0.6089, 0.05584, 0.5558, 0.1089, 0.5217, 0.1758, 0.51, 0.25, 0.5217, 0.3242, 0.5558, 0.3911, 0.6089, 0.4442, 0.6758, 0.4783, 0.05, 0.625, 0.05, 0.75, -1.565e-07, 0.75, -1.565e-07, 0.625, 0.1, 0.625, 0.1, 0.75, 0.05, 0.75, 0.05, 0.625, 0.15, 0.625, 0.15, 0.75, 0.1, 0.75, 0.1, 0.625, 0.2, 0.625, 0.2, 0.75, 0.15, 0.75, 0.15, 0.625, 0.25, 0.625, 0.25, 0.75, 0.2, 0.75, 0.2, 0.625, 0.3, 0.625, 0.3, 0.75, 0.25, 0.75, 0.25, 0.625, 0.35, 0.625, 0.35, 0.75, 0.3, 0.75, 0.3, 0.625, 0.4, 0.625, 0.4, 0.75, 0.35, 0.75, 0.35, 0.625, 0.45, 0.625, 0.45, 0.75, 0.4, 0.75, 0.4, 0.625, 0.5, 0.625, 0.5, 0.75, 0.45, 0.75, 0.45, 0.625, 0.55, 0.625, 0.55, 0.75, 0.5, 0.75, 0.5, 0.625, 0.6, 0.625, 0.6, 0.75, 0.55, 0.75, 0.55, 0.625, 0.65, 0.625, 0.65, 0.75, 0.6, 0.75, 0.6, 0.625, 0.7, 0.625, 0.7, 0.75, 0.65, 0.75, 0.65, 0.625, 0.75, 0.625, 0.75, 0.75, 0.7, 0.75, 0.7, 0.625, 0.8, 0.625, 0.8, 0.75, 0.75, 0.75, 0.75, 0.625, 0.85, 0.625, 0.85, 0.75, 0.8, 0.75, 0.8, 0.625, 0.9, 0.625, 0.9, 0.75, 0.85, 0.75, 0.85, 0.625, 0.95, 0.625, 0.95, 0.75, 0.9, 0.75, 0.9, 0.625, 1.0, 0.625, 1.0, 0.75, 0.95, 0.75, 0.95, 0.625, 1.0, 0.5625, 1.0, 0.625, 0.95, 0.625, 0.95, 0.5625, 0.95, 0.5625, 0.95, 0.625, 0.9, 0.625, 0.9, 0.5625, 0.9, 0.5625, 0.9, 0.625, 0.85, 0.625, 0.85, 0.5625, 0.85, 0.5625, 0.85, 0.625, 0.8, 0.625, 0.8, 0.5625, 0.8, 0.5625, 0.8, 0.625, 0.75, 0.625, 0.75, 0.5625, 0.75, 0.5625, 0.75, 0.625, 0.7, 0.625, 0.7, 0.5625, 0.7, 0.5625, 0.7, 0.625, 0.65, 0.625, 0.65, 0.5625, 0.65, 0.5625, 0.65, 0.625, 0.6, 0.625, 0.6, 0.5625, 0.6, 0.5625, 0.6, 0.625, 0.55, 0.625, 0.55, 0.5625, 0.55, 0.5625, 0.55, 0.625, 0.5, 0.625, 0.5, 0.5625, 0.5, 0.5625, 0.5, 0.625, 0.45, 0.625, 0.45, 0.5625, 0.45, 0.5625, 0.45, 0.625, 0.4, 0.625, 0.4, 0.5625, 0.4, 0.5625, 0.4, 0.625, 0.35, 0.625, 0.35, 0.5625, 0.35, 0.5625, 0.35, 0.625, 0.3, 0.625, 0.3, 0.5625, 0.3, 0.5625, 0.3, 0.625, 0.25, 0.625, 0.25, 0.5625, 0.25, 0.5625, 0.25, 0.625, 0.2, 0.625, 0.2, 0.5625, 0.2, 0.5625, 0.2, 0.625, 0.15, 0.625, 0.15, 0.5625, 0.15, 0.5625, 0.15, 0.625, 0.1, 0.625, 0.1, 0.5625, 0.1, 0.5625, 0.1, 0.625, 0.05, 0.625, 0.05, 0.5625, 0.05, 0.5625, 0.05, 0.625, -1.565e-07, 0.625, -1.565e-07, 0.5625, 0.05, 0.5322, 0.05, 0.5625, -1.565e-07, 0.5625, -1.565e-07, 0.5322, 0.1, 0.5322, 0.1, 0.5625, 0.05, 0.5625, 0.05, 0.5322, 0.15, 0.5322, 0.15, 0.5625, 0.1, 0.5625, 0.1, 0.5322, 0.2, 0.5322, 0.2, 0.5625, 0.15, 0.5625, 0.15, 0.5322, 0.25, 0.5322, 0.25, 0.5625, 0.2, 0.5625, 0.2, 0.5322, 0.3, 0.5322, 0.3, 0.5625, 0.25, 0.5625, 0.25, 0.5322, 0.35, 0.5322, 0.35, 0.5625, 0.3, 0.5625, 0.3, 0.5322, 0.4, 0.5322, 0.4, 0.5625, 0.35, 0.5625, 0.35, 0.5322, 0.45, 0.5322, 0.45, 0.5625, 0.4, 0.5625, 0.4, 0.5322, 0.5, 0.5322, 0.5, 0.5625, 0.45, 0.5625, 0.45, 0.5322, 0.55, 0.5322, 0.55, 0.5625, 0.5, 0.5625, 0.5, 0.5322, 0.6, 0.5322, 0.6, 0.5625, 0.55, 0.5625, 0.55, 0.5322, 0.65, 0.5322, 0.65, 0.5625, 0.6, 0.5625, 0.6, 0.5322, 0.7, 0.5322, 0.7, 0.5625, 0.65, 0.5625, 0.65, 0.5322, 0.75, 0.5322, 0.75, 0.5625, 0.7, 0.5625, 0.7, 0.5322, 0.8, 0.5322, 0.8, 0.5625, 0.75, 0.5625, 0.75, 0.5322, 0.85, 0.5322, 0.85, 0.5625, 0.8, 0.5625, 0.8, 0.5322, 0.9, 0.5322, 0.9, 0.5625, 0.85, 0.5625, 0.85, 0.5322, 0.95, 0.5322, 0.95, 0.5625, 0.9, 0.5625, 0.9, 0.5322, 1.0, 0.5322, 1.0, 0.5625, 0.95, 0.5625, 0.95, 0.5322, 1.0, 0.5, 1.0, 0.5322, 0.95, 0.5322, 0.95, 0.5, 0.95, 0.5, 0.95, 0.5322, 0.9, 0.5322, 0.9, 0.5, 0.9, 0.5, 0.9, 0.5322, 0.85, 0.5322, 0.85, 0.5, 0.85, 0.5, 0.85, 0.5322, 0.8, 0.5322, 0.8, 0.5, 0.8, 0.5, 0.8, 0.5322, 0.75, 0.5322, 0.75, 0.5, 0.75, 0.5, 0.75, 0.5322, 0.7, 0.5322, 0.7, 0.5, 0.7, 0.5, 0.7, 0.5322, 0.65, 0.5322, 0.65, 0.5, 0.65, 0.5, 0.65, 0.5322, 0.6, 0.5322, 0.6, 0.5, 0.6, 0.5, 0.6, 0.5322, 0.55, 0.5322, 0.55, 0.5, 0.55, 0.5, 0.55, 0.5322, 0.5, 0.5322, 0.5, 0.5, 0.5, 0.5, 0.5, 0.5322, 0.45, 0.5322, 0.45, 0.5, 0.45, 0.5, 0.45, 0.5322, 0.4, 0.5322, 0.4, 0.5, 0.4, 0.5, 0.4, 0.5322, 0.35, 0.5322, 0.35, 0.5, 0.35, 0.5, 0.35, 0.5322, 0.3, 0.5322, 0.3, 0.5, 0.3, 0.5, 0.3, 0.5322, 0.25, 0.5322, 0.25, 0.5, 0.25, 0.5, 0.25, 0.5322, 0.2, 0.5322, 0.2, 0.5, 0.2, 0.5, 0.2, 0.5322, 0.15, 0.5322, 0.15, 0.5, 0.15, 0.5, 0.15, 0.5322, 0.1, 0.5322, 0.1, 0.5, 0.1, 0.5, 0.1, 0.5322, 0.05, 0.5322, 0.05, 0.5, 0.05, 0.5, 0.05, 0.5322, -1.565e-07, 0.5322, -1.565e-07, 0.5, 0.05, 0.75, 0.05, 0.8743, -1.565e-07, 0.8743, -1.565e-07, 0.75, 0.1, 0.75, 0.1, 0.8743, 0.05, 0.8743, 0.05, 0.75, 0.15, 0.75, 0.15, 0.8743, 0.1, 0.8743, 0.1, 0.75, 0.2, 0.75, 0.2, 0.8743, 0.15, 0.8743, 0.15, 0.75, 0.25, 0.75, 0.25, 0.8743, 0.2, 0.8743, 0.2, 0.75, 0.3, 0.75, 0.3, 0.8743, 0.25, 0.8743, 0.25, 0.75, 0.35, 0.75, 0.35, 0.8743, 0.3, 0.8743, 0.3, 0.75, 0.4, 0.75, 0.4, 0.8743, 0.35, 0.8743, 0.35, 0.75, 0.45, 0.75, 0.45, 0.8743, 0.4, 0.8743, 0.4, 0.75, 0.5, 0.75, 0.5, 0.8743, 0.45, 0.8743, 0.45, 0.75, 0.55, 0.75, 0.55, 0.8743, 0.5, 0.8743, 0.5, 0.75, 0.6, 0.75, 0.6, 0.8743, 0.55, 0.8743, 0.55, 0.75, 0.65, 0.75, 0.65, 0.8743, 0.6, 0.8743, 0.6, 0.75, 0.7, 0.75, 0.7, 0.8743, 0.65, 0.8743, 0.65, 0.75, 0.75, 0.75, 0.75, 0.8743, 0.7, 0.8743, 0.7, 0.75, 0.8, 0.75, 0.8, 0.8743, 0.75, 0.8743, 0.75, 0.75, 0.85, 0.75, 0.85, 0.8743, 0.8, 0.8743, 0.8, 0.75, 0.9, 0.75, 0.9, 0.8743, 0.85, 0.8743, 0.85, 0.75, 0.95, 0.75, 0.95, 0.8743, 0.9, 0.8743, 0.9, 0.75, 1.0, 0.75, 1.0, 0.8743, 0.95, 0.8743, 0.95, 0.75, 0.05, 0.8743, 0.05, 0.9371, -1.565e-07, 0.9371, -1.565e-07, 0.8743, 0.1, 0.8743, 0.1, 0.9371, 0.05, 0.9371, 0.05, 0.8743, 0.15, 0.8743, 0.15, 0.9371, 0.1, 0.9371, 0.1, 0.8743, 0.2, 0.8743, 0.2, 0.9371, 0.15, 0.9371, 0.15, 0.8743, 0.25, 0.8743, 0.25, 0.9371, 0.2, 0.9371, 0.2, 0.8743, 0.3, 0.8743, 0.3, 0.9371, 0.25, 0.9371, 0.25, 0.8743, 0.35, 0.8743, 0.35, 0.9371, 0.3, 0.9371, 0.3, 0.8743, 0.4, 0.8743, 0.4, 0.9371, 0.35, 0.9371, 0.35, 0.8743, 0.45, 0.8743, 0.45, 0.9371, 0.4, 0.9371, 0.4, 0.8743, 0.5, 0.8743, 0.5, 0.9371, 0.45, 0.9371, 0.45, 0.8743, 0.55, 0.8743, 0.55, 0.9371, 0.5, 0.9371, 0.5, 0.8743, 0.6, 0.8743, 0.6, 0.9371, 0.55, 0.9371, 0.55, 0.8743, 0.65, 0.8743, 0.65, 0.9371, 0.6, 0.9371, 0.6, 0.8743, 0.7, 0.8743, 0.7, 0.9371, 0.65, 0.9371, 0.65, 0.8743, 0.75, 0.8743, 0.75, 0.9371, 0.7, 0.9371, 0.7, 0.8743, 0.8, 0.8743, 0.8, 0.9371, 0.75, 0.9371, 0.75, 0.8743, 0.85, 0.8743, 0.85, 0.9371, 0.8, 0.9371, 0.8, 0.8743, 0.9, 0.8743, 0.9, 0.9371, 0.85, 0.9371, 0.85, 0.8743, 0.95, 0.8743, 0.95, 0.9371, 0.9, 0.9371, 0.9, 0.8743, 1.0, 0.8743, 1.0, 0.9371, 0.95, 0.9371, 0.95, 0.8743, 0.05, 0.9371, 0.05, 0.9682, -1.565e-07, 0.9682, -1.565e-07, 0.9371, 0.1, 0.9371, 0.1, 0.9682, 0.05, 0.9682, 0.05, 0.9371, 0.15, 0.9371, 0.15, 0.9682, 0.1, 0.9682, 0.1, 0.9371, 0.2, 0.9371, 0.2, 0.9682, 0.15, 0.9682, 0.15, 0.9371, 0.25, 0.9371, 0.25, 0.9682, 0.2, 0.9682, 0.2, 0.9371, 0.3, 0.9371, 0.3, 0.9682, 0.25, 0.9682, 0.25, 0.9371, 0.35, 0.9371, 0.35, 0.9682, 0.3, 0.9682, 0.3, 0.9371, 0.4, 0.9371, 0.4, 0.9682, 0.35, 0.9682, 0.35, 0.9371, 0.45, 0.9371, 0.45, 0.9682, 0.4, 0.9682, 0.4, 0.9371, 0.5, 0.9371, 0.5, 0.9682, 0.45, 0.9682, 0.45, 0.9371, 0.55, 0.9371, 0.55, 0.9682, 0.5, 0.9682, 0.5, 0.9371, 0.6, 0.9371, 0.6, 0.9682, 0.55, 0.9682, 0.55, 0.9371, 0.65, 0.9371, 0.65, 0.9682, 0.6, 0.9682, 0.6, 0.9371, 0.7, 0.9371, 0.7, 0.9682, 0.65, 0.9682, 0.65, 0.9371, 0.75, 0.9371, 0.75, 0.9682, 0.7, 0.9682, 0.7, 0.9371, 0.8, 0.9371, 0.8, 0.9682, 0.75, 0.9682, 0.75, 0.9371, 0.85, 0.9371, 0.85, 0.9682, 0.8, 0.9682, 0.8, 0.9371, 0.9, 0.9371, 0.9, 0.9682, 0.85, 0.9682, 0.85, 0.9371, 0.95, 0.9371, 0.95, 0.9682, 0.9, 0.9682, 0.9, 0.9371, 1.0, 0.9371, 1.0, 0.9682, 0.95, 0.9682, 0.95, 0.9371, 0.8182, 0.0, 0.7955, 0.03937, 0.8409, 0.03937, 0.7273, 0.1575, 0.7045, 0.1181, 0.6818, 0.1575, 0.09091, 0.0, 0.06818, 0.03937, 0.1136, 0.03937, 0.2727, 0.0, 0.25, 0.03937, 0.2955, 0.03937, 0.4545, 0.0, 0.4318, 0.03937, 0.4773, 0.03937, 0.7273, 0.1575, 0.6818, 0.1575, 0.7045, 0.1968, 0.9091, 0.1575, 0.8636, 0.1575, 0.8864, 0.1968, 0.1818, 0.1575, 0.1364, 0.1575, 0.1591, 0.1968, 0.3636, 0.1575, 0.3182, 0.1575, 0.3409, 0.1968, 0.5455, 0.1575, 0.5, 0.1575, 0.5227, 0.1968, 0.7273, 0.1575, 0.7045, 0.1968, 0.75, 0.1968, 0.9091, 0.1575, 0.8864, 0.1968, 0.9318, 0.1968, 0.1818, 0.1575, 0.1591, 0.1968, 0.2045, 0.1968, 0.3636, 0.1575, 0.3409, 0.1968, 0.3864, 0.1968, 0.5455, 0.1575, 0.5227, 0.1968, 0.5682, 0.1968, 0.8182, 0.3149, 0.7727, 0.3149, 0.7955, 0.3543, 1.0, 0.3149, 0.9545, 0.3149, 0.9773, 0.3543, 0.2727, 0.3149, 0.2273, 0.3149, 0.25, 0.3543, 0.4545, 0.3149, 0.4091, 0.3149, 0.4318, 0.3543, 0.6364, 0.3149, 0.5909, 0.3149, 0.6023, 0.3346, 0.6136, 0.3543, 0.5682, 0.433, 0.5227, 0.433, 0.5455, 0.4724, 0.5909, 0.3937, 0.5455, 0.3937, 0.5682, 0.433, 0.6136, 0.3543, 0.5682, 0.3543, 0.5909, 0.3937, 0.5682, 0.433, 0.5455, 0.3937, 0.5227, 0.433, 0.5455, 0.3937, 0.5, 0.3937, 0.5227, 0.433, 0.5909, 0.3937, 0.5682, 0.3543, 0.5455, 0.3937, 0.5682, 0.3543, 0.5227, 0.3543, 0.5455, 0.3937, 0.5455, 0.3937, 0.5227, 0.3543, 0.5, 0.3937, 0.5227, 0.3543, 0.4773, 0.3543, 0.5, 0.3937, 0.6136, 0.3543, 0.6023, 0.3346, 0.5909, 0.3149, 0.5682, 0.3543, 0.5909, 0.3149, 0.5455, 0.3149, 0.5682, 0.3543, 0.5682, 0.3543, 0.5455, 0.3149, 0.5227, 0.3543, 0.5455, 0.3149, 0.5, 0.3149, 0.5227, 0.3543, 0.5227, 0.3543, 0.5, 0.3149, 0.4773, 0.3543, 0.5, 0.3149, 0.4545, 0.3149, 0.4773, 0.3543, 0.3864, 0.433, 0.3409, 0.433, 0.3636, 0.4724, 0.4091, 0.3937, 0.3636, 0.3937, 0.3864, 0.433, 0.4318, 0.3543, 0.3864, 0.3543, 0.4091, 0.3937, 0.3864, 0.433, 0.3636, 0.3937, 0.3409, 0.433, 0.3636, 0.3937, 0.3182, 0.3937, 0.3409, 0.433, 0.4091, 0.3937, 0.3864, 0.3543, 0.3636, 0.3937, 0.3864, 0.3543, 0.3409, 0.3543, 0.3636, 0.3937, 0.3636, 0.3937, 0.3409, 0.3543, 0.3182, 0.3937, 0.3409, 0.3543, 0.2955, 0.3543, 0.3182, 0.3937, 0.4318, 0.3543, 0.4091, 0.3149, 0.3864, 0.3543, 0.4091, 0.3149, 0.3636, 0.3149, 0.3864, 0.3543, 0.3864, 0.3543, 0.3636, 0.3149, 0.3409, 0.3543, 0.3636, 0.3149, 0.3182, 0.3149, 0.3409, 0.3543, 0.3409, 0.3543, 0.3182, 0.3149, 0.2955, 0.3543, 0.3182, 0.3149, 0.2727, 0.3149, 0.2955, 0.3543, 0.2045, 0.433, 0.1591, 0.433, 0.1818, 0.4724, 0.2273, 0.3937, 0.1818, 0.3937, 0.2045, 0.433, 0.25, 0.3543, 0.2045, 0.3543, 0.2273, 0.3937, 0.2045, 0.433, 0.1818, 0.3937, 0.1591, 0.433, 0.1818, 0.3937, 0.1364, 0.3937, 0.1591, 0.433, 0.2273, 0.3937, 0.2045, 0.3543, 0.1818, 0.3937, 0.2045, 0.3543, 0.1591, 0.3543, 0.1818, 0.3937, 0.1818, 0.3937, 0.1591, 0.3543, 0.1364, 0.3937, 0.1591, 0.3543, 0.1136, 0.3543, 0.1364, 0.3937, 0.25, 0.3543, 0.2273, 0.3149, 0.2045, 0.3543, 0.2273, 0.3149, 0.1818, 0.3149, 0.2045, 0.3543, 0.2045, 0.3543, 0.1818, 0.3149, 0.1591, 0.3543, 0.1818, 0.3149, 0.1364, 0.3149, 0.1591, 0.3543, 0.1591, 0.3543, 0.1364, 0.3149, 0.1136, 0.3543, 0.1364, 0.3149, 0.09091, 0.3149, 0.1136, 0.3543, 0.9318, 0.433, 0.8864, 0.433, 0.9091, 0.4724, 0.9545, 0.3937, 0.9091, 0.3937, 0.9318, 0.433, 0.9773, 0.3543, 0.9318, 0.3543, 0.9545, 0.3937, 0.9318, 0.433, 0.9091, 0.3937, 0.8864, 0.433, 0.9091, 0.3937, 0.8636, 0.3937, 0.8864, 0.433, 0.9545, 0.3937, 0.9318, 0.3543, 0.9091, 0.3937, 0.9318, 0.3543, 0.8864, 0.3543, 0.9091, 0.3937, 0.9091, 0.3937, 0.8864, 0.3543, 0.8636, 0.3937, 0.8864, 0.3543, 0.8409, 0.3543, 0.8636, 0.3937, 0.9773, 0.3543, 0.9545, 0.3149, 0.9318, 0.3543, 0.9545, 0.3149, 0.9091, 0.3149, 0.9318, 0.3543, 0.9318, 0.3543, 0.9091, 0.3149, 0.8864, 0.3543, 0.9091, 0.3149, 0.8636, 0.3149, 0.8864, 0.3543, 0.8864, 0.3543, 0.8636, 0.3149, 0.8409, 0.3543, 0.8636, 0.3149, 0.8182, 0.3149, 0.8409, 0.3543, 0.75, 0.433, 0.7045, 0.433, 0.7273, 0.4724, 0.7727, 0.3937, 0.7273, 0.3937, 0.75, 0.433, 0.7955, 0.3543, 0.75, 0.3543, 0.7727, 0.3937, 0.75, 0.433, 0.7273, 0.3937, 0.7045, 0.433, 0.7273, 0.3937, 0.6818, 0.3937, 0.7045, 0.433, 0.7727, 0.3937, 0.75, 0.3543, 0.7273, 0.3937, 0.75, 0.3543, 0.7045, 0.3543, 0.7273, 0.3937, 0.7273, 0.3937, 0.7045, 0.3543, 0.6818, 0.3937, 0.7045, 0.3543, 0.6591, 0.3543, 0.6818, 0.3937, 0.7955, 0.3543, 0.7727, 0.3149, 0.75, 0.3543, 0.7727, 0.3149, 0.7273, 0.3149, 0.75, 0.3543, 0.75, 0.3543, 0.7273, 0.3149, 0.7045, 0.3543, 0.7273, 0.3149, 0.6818, 0.3149, 0.7045, 0.3543, 0.7045, 0.3543, 0.6818, 0.3149, 0.6591, 0.3543, 0.6818, 0.3149, 0.6364, 0.3149, 0.6591, 0.3543, 0.6136, 0.2756, 0.5909, 0.3149, 0.6364, 0.3149, 0.5909, 0.2362, 0.5682, 0.2756, 0.6136, 0.2756, 0.5682, 0.1968, 0.5455, 0.2362, 0.5909, 0.2362, 0.6136, 0.2756, 0.5682, 0.2756, 0.5909, 0.3149, 0.5682, 0.2756, 0.5455, 0.3149, 0.5909, 0.3149, 0.5909, 0.2362, 0.5455, 0.2362, 0.5682, 0.2756, 0.5455, 0.2362, 0.5227, 0.2756, 0.5682, 0.2756, 0.5682, 0.2756, 0.5227, 0.2756, 0.5455, 0.3149, 0.5227, 0.2756, 0.5, 0.3149, 0.5455, 0.3149, 0.5682, 0.1968, 0.5227, 0.1968, 0.5455, 0.2362, 0.5227, 0.1968, 0.5, 0.2362, 0.5455, 0.2362, 0.5455, 0.2362, 0.5, 0.2362, 0.5227, 0.2756, 0.5, 0.2362, 0.4773, 0.2756, 0.5227, 0.2756, 0.5227, 0.2756, 0.4773, 0.2756, 0.5, 0.3149, 0.4773, 0.2756, 0.4545, 0.3149, 0.5, 0.3149, 0.4318, 0.2756, 0.4091, 0.3149, 0.4545, 0.3149, 0.4091, 0.2362, 0.3864, 0.2756, 0.4318, 0.2756, 0.3864, 0.1968, 0.3636, 0.2362, 0.4091, 0.2362, 0.4318, 0.2756, 0.3864, 0.2756, 0.4091, 0.3149, 0.3864, 0.2756, 0.3636, 0.3149, 0.4091, 0.3149, 0.4091, 0.2362, 0.3636, 0.2362, 0.3864, 0.2756, 0.3636, 0.2362, 0.3409, 0.2756, 0.3864, 0.2756, 0.3864, 0.2756, 0.3409, 0.2756, 0.3636, 0.3149, 0.3409, 0.2756, 0.3182, 0.3149, 0.3636, 0.3149, 0.3864, 0.1968, 0.3409, 0.1968, 0.3636, 0.2362, 0.3409, 0.1968, 0.3182, 0.2362, 0.3636, 0.2362, 0.3636, 0.2362, 0.3182, 0.2362, 0.3409, 0.2756, 0.3182, 0.2362, 0.2955, 0.2756, 0.3409, 0.2756, 0.3409, 0.2756, 0.2955, 0.2756, 0.3182, 0.3149, 0.2955, 0.2756, 0.2727, 0.3149, 0.3182, 0.3149, 0.25, 0.2756, 0.2273, 0.3149, 0.2727, 0.3149, 0.2273, 0.2362, 0.2045, 0.2756, 0.25, 0.2756, 0.2045, 0.1968, 0.1818, 0.2362, 0.2273, 0.2362, 0.25, 0.2756, 0.2045, 0.2756, 0.2273, 0.3149, 0.2045, 0.2756, 0.1818, 0.3149, 0.2273, 0.3149, 0.2273, 0.2362, 0.1818, 0.2362, 0.2045, 0.2756, 0.1818, 0.2362, 0.1591, 0.2756, 0.2045, 0.2756, 0.2045, 0.2756, 0.1591, 0.2756, 0.1818, 0.3149, 0.1591, 0.2756, 0.1364, 0.3149, 0.1818, 0.3149, 0.2045, 0.1968, 0.1591, 0.1968, 0.1818, 0.2362, 0.1591, 0.1968, 0.1364, 0.2362, 0.1818, 0.2362, 0.1818, 0.2362, 0.1364, 0.2362, 0.1591, 0.2756, 0.1364, 0.2362, 0.1136, 0.2756, 0.1591, 0.2756, 0.1591, 0.2756, 0.1136, 0.2756, 0.1364, 0.3149, 0.1136, 0.2756, 0.09091, 0.3149, 0.1364, 0.3149, 0.9773, 0.2756, 0.9545, 0.3149, 1.0, 0.3149, 0.9545, 0.2362, 0.9318, 0.2756, 0.9773, 0.2756, 0.9318, 0.1968, 0.9091, 0.2362, 0.9545, 0.2362, 0.9773, 0.2756, 0.9318, 0.2756, 0.9545, 0.3149, 0.9318, 0.2756, 0.9091, 0.3149, 0.9545, 0.3149, 0.9545, 0.2362, 0.9091, 0.2362, 0.9318, 0.2756, 0.9091, 0.2362, 0.8864, 0.2756, 0.9318, 0.2756, 0.9318, 0.2756, 0.8864, 0.2756, 0.9091, 0.3149, 0.8864, 0.2756, 0.8636, 0.3149, 0.9091, 0.3149, 0.9318, 0.1968, 0.8864, 0.1968, 0.9091, 0.2362, 0.8864, 0.1968, 0.8636, 0.2362, 0.9091, 0.2362, 0.9091, 0.2362, 0.8636, 0.2362, 0.8864, 0.2756, 0.8636, 0.2362, 0.8409, 0.2756, 0.8864, 0.2756, 0.8864, 0.2756, 0.8409, 0.2756, 0.8636, 0.3149, 0.8409, 0.2756, 0.8182, 0.3149, 0.8636, 0.3149, 0.7955, 0.2756, 0.7727, 0.3149, 0.8182, 0.3149, 0.7727, 0.2362, 0.75, 0.2756, 0.7955, 0.2756, 0.75, 0.1968, 0.7273, 0.2362, 0.7727, 0.2362, 0.7955, 0.2756, 0.75, 0.2756, 0.7727, 0.3149, 0.75, 0.2756, 0.7273, 0.3149, 0.7727, 0.3149, 0.7727, 0.2362, 0.7273, 0.2362, 0.75, 0.2756, 0.7273, 0.2362, 0.7045, 0.2756, 0.75, 0.2756, 0.75, 0.2756, 0.7045, 0.2756, 0.7273, 0.3149, 0.7045, 0.2756, 0.6818, 0.3149, 0.7273, 0.3149, 0.75, 0.1968, 0.7045, 0.1968, 0.7273, 0.2362, 0.7045, 0.1968, 0.6818, 0.2362, 0.7273, 0.2362, 0.7273, 0.2362, 0.6818, 0.2362, 0.7045, 0.2756, 0.6818, 0.2362, 0.6591, 0.2756, 0.7045, 0.2756, 0.7045, 0.2756, 0.6591, 0.2756, 0.6818, 0.3149, 0.6591, 0.2756, 0.6364, 0.3149, 0.6818, 0.3149, 0.4773, 0.2756, 0.4318, 0.2756, 0.4545, 0.3149, 0.5, 0.2362, 0.4545, 0.2362, 0.4773, 0.2756, 0.5227, 0.1968, 0.4773, 0.1968, 0.5, 0.2362, 0.4773, 0.2756, 0.4545, 0.2362, 0.4318, 0.2756, 0.4545, 0.2362, 0.4091, 0.2362, 0.4318, 0.2756, 0.5, 0.2362, 0.4773, 0.1968, 0.4545, 0.2362, 0.4773, 0.1968, 0.4318, 0.1968, 0.4545, 0.2362, 0.4545, 0.2362, 0.4318, 0.1968, 0.4091, 0.2362, 0.4318, 0.1968, 0.3864, 0.1968, 0.4091, 0.2362, 0.5227, 0.1968, 0.5, 0.1575, 0.4773, 0.1968, 0.5, 0.1575, 0.4545, 0.1575, 0.4773, 0.1968, 0.4773, 0.1968, 0.4545, 0.1575, 0.4318, 0.1968, 0.4545, 0.1575, 0.4091, 0.1575, 0.4318, 0.1968, 0.4318, 0.1968, 0.4091, 0.1575, 0.3864, 0.1968, 0.4091, 0.1575, 0.3636, 0.1575, 0.3864, 0.1968, 0.2955, 0.2756, 0.25, 0.2756, 0.2727, 0.3149, 0.3182, 0.2362, 0.2727, 0.2362, 0.2955, 0.2756, 0.3409, 0.1968, 0.2955, 0.1968, 0.3182, 0.2362, 0.2955, 0.2756, 0.2727, 0.2362, 0.25, 0.2756, 0.2727, 0.2362, 0.2273, 0.2362, 0.25, 0.2756, 0.3182, 0.2362, 0.2955, 0.1968, 0.2727, 0.2362, 0.2955, 0.1968, 0.25, 0.1968, 0.2727, 0.2362, 0.2727, 0.2362, 0.25, 0.1968, 0.2273, 0.2362, 0.25, 0.1968, 0.2045, 0.1968, 0.2273, 0.2362, 0.3409, 0.1968, 0.3182, 0.1575, 0.2955, 0.1968, 0.3182, 0.1575, 0.2727, 0.1575, 0.2955, 0.1968, 0.2955, 0.1968, 0.2727, 0.1575, 0.25, 0.1968, 0.2727, 0.1575, 0.2273, 0.1575, 0.25, 0.1968, 0.25, 0.1968, 0.2273, 0.1575, 0.2045, 0.1968, 0.2273, 0.1575, 0.1818, 0.1575, 0.2045, 0.1968, 0.1136, 0.2756, 0.06818, 0.2756, 0.09091, 0.3149, 0.1364, 0.2362, 0.09091, 0.2362, 0.1136, 0.2756, 0.1591, 0.1968, 0.1136, 0.1968, 0.1364, 0.2362, 0.1136, 0.2756, 0.09091, 0.2362, 0.06818, 0.2756, 0.09091, 0.2362, 0.04545, 0.2362, 0.06818, 0.2756, 0.1364, 0.2362, 0.1136, 0.1968, 0.09091, 0.2362, 0.1136, 0.1968, 0.06818, 0.1968, 0.09091, 0.2362, 0.09091, 0.2362, 0.06818, 0.1968, 0.04545, 0.2362, 0.06818, 0.1968, 0.02273, 0.1968, 0.04545, 0.2362, 0.1591, 0.1968, 0.1364, 0.1575, 0.1136, 0.1968, 0.1364, 0.1575, 0.09091, 0.1575, 0.1136, 0.1968, 0.1136, 0.1968, 0.09091, 0.1575, 0.06818, 0.1968, 0.09091, 0.1575, 0.04545, 0.1575, 0.06818, 0.1968, 0.06818, 0.1968, 0.04545, 0.1575, 0.02273, 0.1968, 0.04545, 0.1575, 0.0, 0.1575, 0.02273, 0.1968, 0.8409, 0.2756, 0.7955, 0.2756, 0.8182, 0.3149, 0.8636, 0.2362, 0.8182, 0.2362, 0.8409, 0.2756, 0.8864, 0.1968, 0.8409, 0.1968, 0.8636, 0.2362, 0.8409, 0.2756, 0.8182, 0.2362, 0.7955, 0.2756, 0.8182, 0.2362, 0.7727, 0.2362, 0.7955, 0.2756, 0.8636, 0.2362, 0.8409, 0.1968, 0.8182, 0.2362, 0.8409, 0.1968, 0.7955, 0.1968, 0.8182, 0.2362, 0.8182, 0.2362, 0.7955, 0.1968, 0.7727, 0.2362, 0.7955, 0.1968, 0.75, 0.1968, 0.7727, 0.2362, 0.8864, 0.1968, 0.8636, 0.1575, 0.8409, 0.1968, 0.8636, 0.1575, 0.8182, 0.1575, 0.8409, 0.1968, 0.8409, 0.1968, 0.8182, 0.1575, 0.7955, 0.1968, 0.8182, 0.1575, 0.7727, 0.1575, 0.7955, 0.1968, 0.7955, 0.1968, 0.7727, 0.1575, 0.75, 0.1968, 0.7727, 0.1575, 0.7273, 0.1575, 0.75, 0.1968, 0.6591, 0.2756, 0.6136, 0.2756, 0.6364, 0.3149, 0.6818, 0.2362, 0.6364, 0.2362, 0.6591, 0.2756, 0.7045, 0.1968, 0.6591, 0.1968, 0.6818, 0.2362, 0.6591, 0.2756, 0.6364, 0.2362, 0.6136, 0.2756, 0.6364, 0.2362, 0.5909, 0.2362, 0.6136, 0.2756, 0.6818, 0.2362, 0.6591, 0.1968, 0.6364, 0.2362, 0.6591, 0.1968, 0.6136, 0.1968, 0.6364, 0.2362, 0.6364, 0.2362, 0.6136, 0.1968, 0.5909, 0.2362, 0.6136, 0.1968, 0.5682, 0.1968, 0.5909, 0.2362, 0.7045, 0.1968, 0.6818, 0.1575, 0.6591, 0.1968, 0.6818, 0.1575, 0.6364, 0.1575, 0.6591, 0.1968, 0.6591, 0.1968, 0.6364, 0.1575, 0.6136, 0.1968, 0.6364, 0.1575, 0.5909, 0.1575, 0.6136, 0.1968, 0.6136, 0.1968, 0.5909, 0.1575, 0.5682, 0.1968, 0.5909, 0.1575, 0.5455, 0.1575, 0.5682, 0.1968, 0.5227, 0.1181, 0.5, 0.1575, 0.5455, 0.1575, 0.5, 0.07873, 0.4773, 0.1181, 0.5227, 0.1181, 0.4773, 0.03937, 0.4545, 0.07873, 0.5, 0.07873, 0.5227, 0.1181, 0.4773, 0.1181, 0.5, 0.1575, 0.4773, 0.1181, 0.4545, 0.1575, 0.5, 0.1575, 0.5, 0.07873, 0.4545, 0.07873, 0.4773, 0.1181, 0.4545, 0.07873, 0.4318, 0.1181, 0.4773, 0.1181, 0.4773, 0.1181, 0.4318, 0.1181, 0.4545, 0.1575, 0.4318, 0.1181, 0.4091, 0.1575, 0.4545, 0.1575, 0.4773, 0.03937, 0.4318, 0.03937, 0.4545, 0.07873, 0.4318, 0.03937, 0.4091, 0.07873, 0.4545, 0.07873, 0.4545, 0.07873, 0.4091, 0.07873, 0.4318, 0.1181, 0.4091, 0.07873, 0.3864, 0.1181, 0.4318, 0.1181, 0.4318, 0.1181, 0.3864, 0.1181, 0.4091, 0.1575, 0.3864, 0.1181, 0.3636, 0.1575, 0.4091, 0.1575, 0.3409, 0.1181, 0.3182, 0.1575, 0.3636, 0.1575, 0.3182, 0.07873, 0.2955, 0.1181, 0.3409, 0.1181, 0.2955, 0.03937, 0.2727, 0.07873, 0.3182, 0.07873, 0.3409, 0.1181, 0.2955, 0.1181, 0.3182, 0.1575, 0.2955, 0.1181, 0.2727, 0.1575, 0.3182, 0.1575, 0.3182, 0.07873, 0.2727, 0.07873, 0.2955, 0.1181, 0.2727, 0.07873, 0.25, 0.1181, 0.2955, 0.1181, 0.2955, 0.1181, 0.25, 0.1181, 0.2727, 0.1575, 0.25, 0.1181, 0.2273, 0.1575, 0.2727, 0.1575, 0.2955, 0.03937, 0.25, 0.03937, 0.2727, 0.07873, 0.25, 0.03937, 0.2273, 0.07873, 0.2727, 0.07873, 0.2727, 0.07873, 0.2273, 0.07873, 0.25, 0.1181, 0.2273, 0.07873, 0.2045, 0.1181, 0.25, 0.1181, 0.25, 0.1181, 0.2045, 0.1181, 0.2273, 0.1575, 0.2045, 0.1181, 0.1818, 0.1575, 0.2273, 0.1575, 0.1591, 0.1181, 0.1364, 0.1575, 0.1818, 0.1575, 0.1364, 0.07873, 0.1136, 0.1181, 0.1591, 0.1181, 0.1136, 0.03937, 0.09091, 0.07873, 0.1364, 0.07873, 0.1591, 0.1181, 0.1136, 0.1181, 0.1364, 0.1575, 0.1136, 0.1181, 0.09091, 0.1575, 0.1364, 0.1575, 0.1364, 0.07873, 0.09091, 0.07873, 0.1136, 0.1181, 0.09091, 0.07873, 0.06818, 0.1181, 0.1136, 0.1181, 0.1136, 0.1181, 0.06818, 0.1181, 0.09091, 0.1575, 0.06818, 0.1181, 0.04545, 0.1575, 0.09091, 0.1575, 0.1136, 0.03937, 0.06818, 0.03937, 0.09091, 0.07873, 0.06818, 0.03937, 0.04545, 0.07873, 0.09091, 0.07873, 0.09091, 0.07873, 0.04545, 0.07873, 0.06818, 0.1181, 0.04545, 0.07873, 0.02273, 0.1181, 0.06818, 0.1181, 0.06818, 0.1181, 0.02273, 0.1181, 0.04545, 0.1575, 0.02273, 0.1181, 0.0, 0.1575, 0.04545, 0.1575, 0.5909, 0.1575, 0.5682, 0.1181, 0.5455, 0.1575, 0.6364, 0.1575, 0.6136, 0.1181, 0.5909, 0.1575, 0.6818, 0.1575, 0.6591, 0.1181, 0.6364, 0.1575, 0.5909, 0.1575, 0.6136, 0.1181, 0.5682, 0.1181, 0.6136, 0.1181, 0.5909, 0.07873, 0.5682, 0.1181, 0.6364, 0.1575, 0.6591, 0.1181, 0.6136, 0.1181, 0.6591, 0.1181, 0.6364, 0.07873, 0.6136, 0.1181, 0.6136, 0.1181, 0.6364, 0.07873, 0.5909, 0.07873, 0.6364, 0.07873, 0.6136, 0.03937, 0.5909, 0.07873, 0.6818, 0.1575, 0.7045, 0.1181, 0.6591, 0.1181, 0.7045, 0.1181, 0.6818, 0.07873, 0.6591, 0.1181, 0.6591, 0.1181, 0.6818, 0.07873, 0.6364, 0.07873, 0.6818, 0.07873, 0.6591, 0.03937, 0.6364, 0.07873, 0.6364, 0.07873, 0.6591, 0.03937, 0.6136, 0.03937, 0.6591, 0.03937, 0.6364, 0.0, 0.6136, 0.03937, 0.8864, 0.1181, 0.8636, 0.1575, 0.9091, 0.1575, 0.8636, 0.07873, 0.8409, 0.1181, 0.8864, 0.1181, 0.8409, 0.03937, 0.8182, 0.07873, 0.8636, 0.07873, 0.8864, 0.1181, 0.8409, 0.1181, 0.8636, 0.1575, 0.8409, 0.1181, 0.8182, 0.1575, 0.8636, 0.1575, 0.8636, 0.07873, 0.8182, 0.07873, 0.8409, 0.1181, 0.8182, 0.07873, 0.7955, 0.1181, 0.8409, 0.1181, 0.8409, 0.1181, 0.7955, 0.1181, 0.8182, 0.1575, 0.7955, 0.1181, 0.7727, 0.1575, 0.8182, 0.1575, 0.8409, 0.03937, 0.7955, 0.03937, 0.8182, 0.07873, 0.7955, 0.03937, 0.7727, 0.07873, 0.8182, 0.07873, 0.8182, 0.07873, 0.7727, 0.07873, 0.7955, 0.1181, 0.7727, 0.07873, 0.75, 0.1181, 0.7955, 0.1181, 0.7955, 0.1181, 0.75, 0.1181, 0.7727, 0.1575, 0.75, 0.1181, 0.7273, 0.1575, 0.7727, 0.1575])
me_walec.materials.append(mat_material_002)
me_walec.materials.append(mat_material_001)
me_walec.use_remesh_fix_poles = True
me_walec.use_remesh_preserve_attributes = False
me_walec.use_mirror_vertex_groups = False
me_walec.update()

# ---- objects
ob_walec = bpy.data.objects.new('Walec', me_walec)

# ---- transforms, parenting, visibility, modifiers, constraints
ob_walec.location = (-0.02019, 0.3242, 3.968)
ob_walec.lineart.crease_threshold = 0.0
_m = ob_walec.modifiers.new('Subdivision', 'SUBSURF')
_m.uv_smooth = 'PRESERVE_CORNERS'
_m.subdivision_type = 'SIMPLE'
_m.levels = 5

# ---- collection membership
col_collection.objects.link(ob_walec)

# ---- scene / render settings (as saved in the file)
scene.frame_start = 1; scene.frame_end = 250; scene.frame_set(3)
scene.render.engine = 'BLENDER_EEVEE_NEXT'
scene.cycles.use_denoising = False
scene.cycles.samples = 128
scene.cycles.sampling_pattern = 'TABULATED_SOBOL'
scene.cycles.use_adaptive_sampling = False
scene.cycles.use_light_tree = False
scene.view_settings.view_transform = 'Filmic'
bpy.context.view_layer.update()

# ---- added for rendering (the .blend has no active camera and no usable light): camera, sun
cam_auto = bpy.data.cameras.new('AutoCamera')
cam_auto.lens = 50.0
cam_auto.sensor_width = 36.0
cam_auto.clip_end = 1000.0
ob_auto_camera = bpy.data.objects.new('AutoCamera', cam_auto)
scene.collection.objects.link(ob_auto_camera)
ob_auto_camera.location = (21.8749, -26.3781, 26.3863)
ob_auto_camera.rotation_euler = (1.09748, -7.21219e-08, 0.694738)
scene.camera = ob_auto_camera
light_auto_sun = bpy.data.lights.new('AutoSun', 'SUN')
light_auto_sun.energy = 3.0
light_auto_sun.angle = 0.0523599
ob_auto_sun = bpy.data.objects.new('AutoSun', light_auto_sun)
scene.collection.objects.link(ob_auto_sun)
ob_auto_sun.rotation_euler = (0.872665, 0.174533, 0.523599)
bpy.context.view_layer.update()
